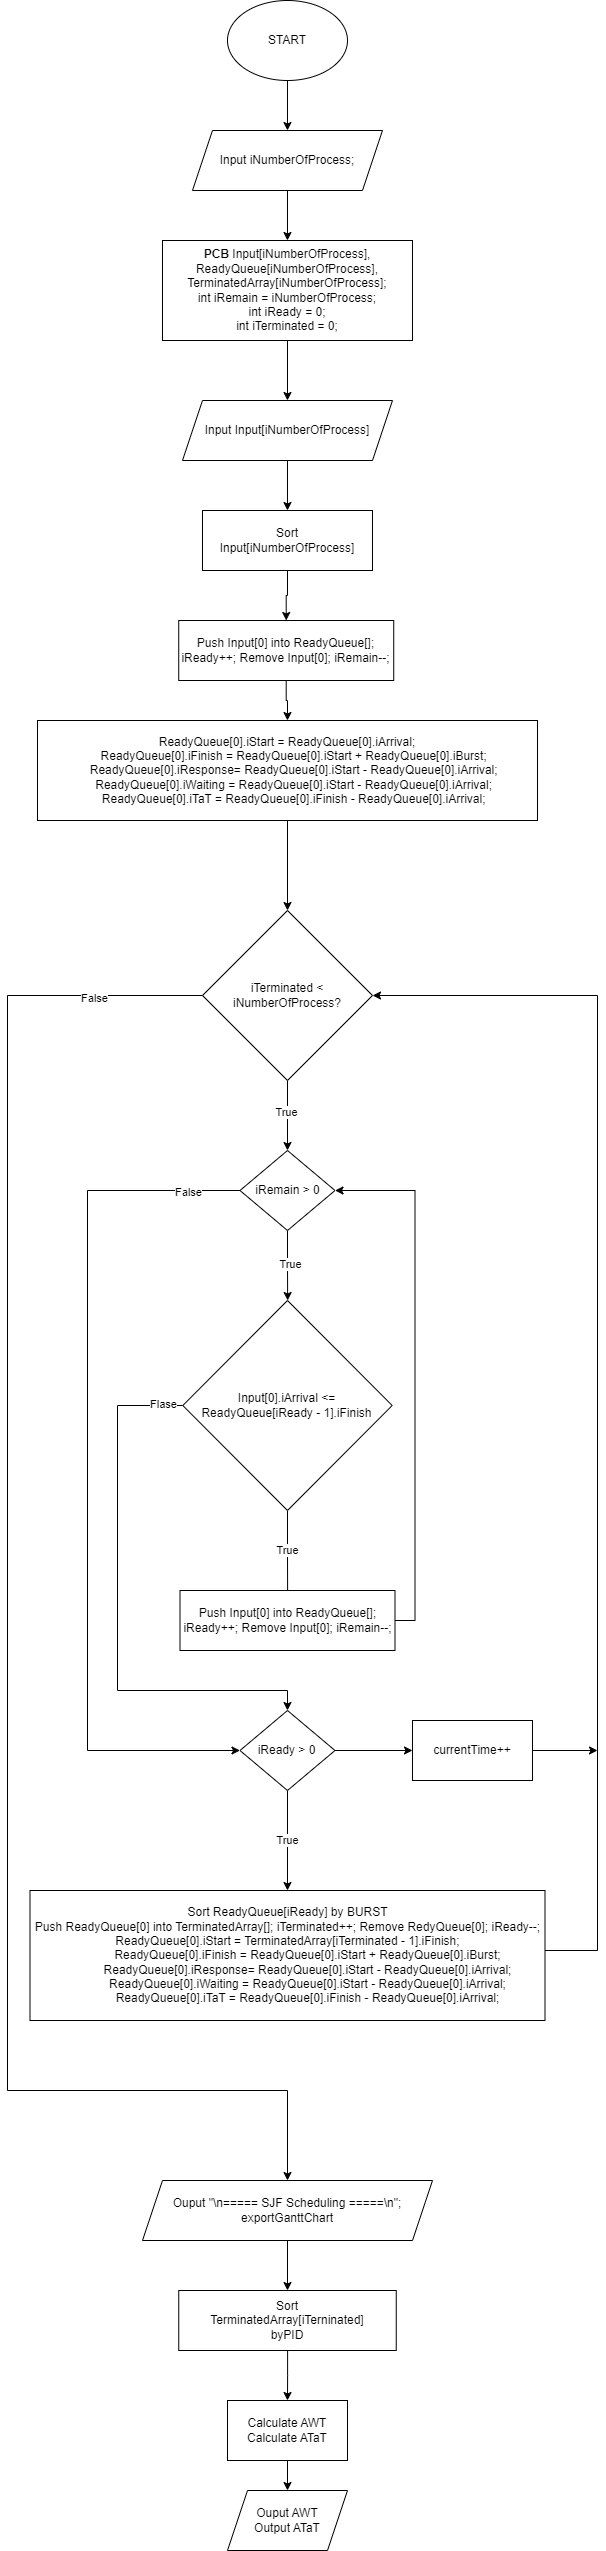

The diagram above was exported from draw.io. Its source (the exported page's mxGraphModel, read from the mxfile embedded in the PNG):
<mxGraphModel dx="1221" dy="1912" grid="1" gridSize="10" guides="1" tooltips="1" connect="1" arrows="1" fold="1" page="1" pageScale="1" pageWidth="827" pageHeight="1169" math="0" shadow="0">
  <root>
    <mxCell id="WIyWlLk6GJQsqaUBKTNV-0" />
    <mxCell id="WIyWlLk6GJQsqaUBKTNV-1" parent="WIyWlLk6GJQsqaUBKTNV-0" />
    <mxCell id="RHTM5c5WMcAFmvEju3uu-50" style="edgeStyle=orthogonalEdgeStyle;rounded=0;orthogonalLoop=1;jettySize=auto;html=1;entryX=0.5;entryY=0;entryDx=0;entryDy=0;" parent="WIyWlLk6GJQsqaUBKTNV-1" source="RHTM5c5WMcAFmvEju3uu-0" target="RHTM5c5WMcAFmvEju3uu-1" edge="1">
      <mxGeometry relative="1" as="geometry" />
    </mxCell>
    <mxCell id="RHTM5c5WMcAFmvEju3uu-0" value="START" style="ellipse;whiteSpace=wrap;html=1;" parent="WIyWlLk6GJQsqaUBKTNV-1" vertex="1">
      <mxGeometry x="339.99" y="-310" width="120" height="80" as="geometry" />
    </mxCell>
    <mxCell id="RHTM5c5WMcAFmvEju3uu-51" style="edgeStyle=orthogonalEdgeStyle;rounded=0;orthogonalLoop=1;jettySize=auto;html=1;" parent="WIyWlLk6GJQsqaUBKTNV-1" source="RHTM5c5WMcAFmvEju3uu-1" target="RHTM5c5WMcAFmvEju3uu-2" edge="1">
      <mxGeometry relative="1" as="geometry" />
    </mxCell>
    <mxCell id="RHTM5c5WMcAFmvEju3uu-1" value="Input iNumberOfProcess;" style="shape=parallelogram;perimeter=parallelogramPerimeter;whiteSpace=wrap;html=1;fixedSize=1;" parent="WIyWlLk6GJQsqaUBKTNV-1" vertex="1">
      <mxGeometry x="304.98" y="-180" width="190" height="60" as="geometry" />
    </mxCell>
    <mxCell id="RHTM5c5WMcAFmvEju3uu-52" style="edgeStyle=orthogonalEdgeStyle;rounded=0;orthogonalLoop=1;jettySize=auto;html=1;entryX=0.5;entryY=0;entryDx=0;entryDy=0;" parent="WIyWlLk6GJQsqaUBKTNV-1" source="RHTM5c5WMcAFmvEju3uu-2" target="RHTM5c5WMcAFmvEju3uu-3" edge="1">
      <mxGeometry relative="1" as="geometry" />
    </mxCell>
    <mxCell id="RHTM5c5WMcAFmvEju3uu-2" value="&lt;b&gt;PCB &lt;/b&gt;Input[iNumberOfProcess], ReadyQueue[iNumberOfProcess], TerminatedArray[iNumberOfProcess];&lt;div&gt;int iRemain = iNumberOfProcess;&lt;/div&gt;&lt;div&gt;int iReady = 0;&lt;/div&gt;&lt;div&gt;int iTerminated = 0;&lt;/div&gt;" style="rounded=0;whiteSpace=wrap;html=1;" parent="WIyWlLk6GJQsqaUBKTNV-1" vertex="1">
      <mxGeometry x="274.98" y="-70" width="250" height="100" as="geometry" />
    </mxCell>
    <mxCell id="RHTM5c5WMcAFmvEju3uu-53" style="edgeStyle=orthogonalEdgeStyle;rounded=0;orthogonalLoop=1;jettySize=auto;html=1;entryX=0.5;entryY=0;entryDx=0;entryDy=0;" parent="WIyWlLk6GJQsqaUBKTNV-1" source="RHTM5c5WMcAFmvEju3uu-3" target="RHTM5c5WMcAFmvEju3uu-5" edge="1">
      <mxGeometry relative="1" as="geometry" />
    </mxCell>
    <mxCell id="RHTM5c5WMcAFmvEju3uu-3" value="Input Input[iNumberOfProcess]" style="shape=parallelogram;perimeter=parallelogramPerimeter;whiteSpace=wrap;html=1;fixedSize=1;" parent="WIyWlLk6GJQsqaUBKTNV-1" vertex="1">
      <mxGeometry x="294.99" y="90" width="210" height="60" as="geometry" />
    </mxCell>
    <mxCell id="RHTM5c5WMcAFmvEju3uu-54" style="edgeStyle=orthogonalEdgeStyle;rounded=0;orthogonalLoop=1;jettySize=auto;html=1;entryX=0.5;entryY=0;entryDx=0;entryDy=0;" parent="WIyWlLk6GJQsqaUBKTNV-1" source="RHTM5c5WMcAFmvEju3uu-5" target="RHTM5c5WMcAFmvEju3uu-6" edge="1">
      <mxGeometry relative="1" as="geometry" />
    </mxCell>
    <mxCell id="RHTM5c5WMcAFmvEju3uu-5" value="Sort&lt;div&gt;Input[iNumberOfProcess]&lt;/div&gt;" style="rounded=0;whiteSpace=wrap;html=1;" parent="WIyWlLk6GJQsqaUBKTNV-1" vertex="1">
      <mxGeometry x="314.98" y="200" width="170" height="60" as="geometry" />
    </mxCell>
    <mxCell id="RHTM5c5WMcAFmvEju3uu-55" style="edgeStyle=orthogonalEdgeStyle;rounded=0;orthogonalLoop=1;jettySize=auto;html=1;entryX=0.5;entryY=0;entryDx=0;entryDy=0;" parent="WIyWlLk6GJQsqaUBKTNV-1" source="RHTM5c5WMcAFmvEju3uu-6" target="RHTM5c5WMcAFmvEju3uu-7" edge="1">
      <mxGeometry relative="1" as="geometry" />
    </mxCell>
    <mxCell id="RHTM5c5WMcAFmvEju3uu-6" value="Push Input[0] into ReadyQueue[]; iReady++; Remove Input[0]; iRemain--;" style="rounded=0;whiteSpace=wrap;html=1;" parent="WIyWlLk6GJQsqaUBKTNV-1" vertex="1">
      <mxGeometry x="291.23" y="310" width="215" height="60" as="geometry" />
    </mxCell>
    <mxCell id="RHTM5c5WMcAFmvEju3uu-56" style="edgeStyle=orthogonalEdgeStyle;rounded=0;orthogonalLoop=1;jettySize=auto;html=1;entryX=0.5;entryY=0;entryDx=0;entryDy=0;" parent="WIyWlLk6GJQsqaUBKTNV-1" source="RHTM5c5WMcAFmvEju3uu-7" target="RHTM5c5WMcAFmvEju3uu-9" edge="1">
      <mxGeometry relative="1" as="geometry" />
    </mxCell>
    <mxCell id="RHTM5c5WMcAFmvEju3uu-7" value="&lt;div&gt;ReadyQueue[0].iStart = ReadyQueue[0].iArrival;&lt;/div&gt;&lt;div&gt;&amp;nbsp; &amp;nbsp; ReadyQueue[0].iFinish = ReadyQueue[0].iStart + ReadyQueue[0].iBurst;&lt;/div&gt;&lt;div&gt;&amp;nbsp; &amp;nbsp; ReadyQueue[0].iResponse= ReadyQueue[0].iStart - ReadyQueue[0].iArrival;&lt;/div&gt;&lt;div&gt;&amp;nbsp; &amp;nbsp; ReadyQueue[0].iWaiting = ReadyQueue[0].iStart - ReadyQueue[0].iArrival;&lt;/div&gt;&lt;div&gt;&amp;nbsp; &amp;nbsp; ReadyQueue[0].iTaT = ReadyQueue[0].iFinish - ReadyQueue[0].iArrival;&lt;/div&gt;" style="rounded=0;whiteSpace=wrap;html=1;" parent="WIyWlLk6GJQsqaUBKTNV-1" vertex="1">
      <mxGeometry x="149.99" y="410" width="500" height="100" as="geometry" />
    </mxCell>
    <mxCell id="RHTM5c5WMcAFmvEju3uu-13" style="edgeStyle=orthogonalEdgeStyle;rounded=0;orthogonalLoop=1;jettySize=auto;html=1;exitX=0.5;exitY=1;exitDx=0;exitDy=0;" parent="WIyWlLk6GJQsqaUBKTNV-1" source="RHTM5c5WMcAFmvEju3uu-9" edge="1">
      <mxGeometry relative="1" as="geometry">
        <mxPoint x="400" y="840" as="targetPoint" />
      </mxGeometry>
    </mxCell>
    <mxCell id="RHTM5c5WMcAFmvEju3uu-15" value="True" style="edgeLabel;html=1;align=center;verticalAlign=middle;resizable=0;points=[];" parent="RHTM5c5WMcAFmvEju3uu-13" connectable="0" vertex="1">
      <mxGeometry x="-0.1206" y="-2" relative="1" as="geometry">
        <mxPoint as="offset" />
      </mxGeometry>
    </mxCell>
    <mxCell id="RHTM5c5WMcAFmvEju3uu-42" style="edgeStyle=orthogonalEdgeStyle;rounded=0;orthogonalLoop=1;jettySize=auto;html=1;exitX=0;exitY=0.5;exitDx=0;exitDy=0;entryX=0.5;entryY=0;entryDx=0;entryDy=0;" parent="WIyWlLk6GJQsqaUBKTNV-1" source="RHTM5c5WMcAFmvEju3uu-9" target="RHTM5c5WMcAFmvEju3uu-41" edge="1">
      <mxGeometry relative="1" as="geometry">
        <mxPoint x="120" y="1740" as="targetPoint" />
        <Array as="points">
          <mxPoint x="120" y="685" />
          <mxPoint x="120" y="1780" />
          <mxPoint x="400" y="1780" />
        </Array>
      </mxGeometry>
    </mxCell>
    <mxCell id="RHTM5c5WMcAFmvEju3uu-43" value="False" style="edgeLabel;html=1;align=center;verticalAlign=middle;resizable=0;points=[];" parent="RHTM5c5WMcAFmvEju3uu-42" connectable="0" vertex="1">
      <mxGeometry x="-0.8701" y="2" relative="1" as="geometry">
        <mxPoint x="-1" as="offset" />
      </mxGeometry>
    </mxCell>
    <mxCell id="RHTM5c5WMcAFmvEju3uu-9" value="iTerminated &amp;lt; iNumberOfProcess?" style="rhombus;whiteSpace=wrap;html=1;" parent="WIyWlLk6GJQsqaUBKTNV-1" vertex="1">
      <mxGeometry x="315" y="600" width="170" height="170" as="geometry" />
    </mxCell>
    <mxCell id="RHTM5c5WMcAFmvEju3uu-17" style="edgeStyle=orthogonalEdgeStyle;rounded=0;orthogonalLoop=1;jettySize=auto;html=1;exitX=0.5;exitY=1;exitDx=0;exitDy=0;" parent="WIyWlLk6GJQsqaUBKTNV-1" source="RHTM5c5WMcAFmvEju3uu-16" edge="1">
      <mxGeometry relative="1" as="geometry">
        <mxPoint x="400.1428571428572" y="990" as="targetPoint" />
      </mxGeometry>
    </mxCell>
    <mxCell id="RHTM5c5WMcAFmvEju3uu-18" value="True" style="edgeLabel;html=1;align=center;verticalAlign=middle;resizable=0;points=[];" parent="RHTM5c5WMcAFmvEju3uu-17" connectable="0" vertex="1">
      <mxGeometry x="-0.0729" y="2" relative="1" as="geometry">
        <mxPoint as="offset" />
      </mxGeometry>
    </mxCell>
    <mxCell id="RHTM5c5WMcAFmvEju3uu-26" style="edgeStyle=orthogonalEdgeStyle;rounded=0;orthogonalLoop=1;jettySize=auto;html=1;exitX=0;exitY=0.5;exitDx=0;exitDy=0;entryX=0;entryY=0.5;entryDx=0;entryDy=0;" parent="WIyWlLk6GJQsqaUBKTNV-1" source="RHTM5c5WMcAFmvEju3uu-16" target="RHTM5c5WMcAFmvEju3uu-25" edge="1">
      <mxGeometry relative="1" as="geometry">
        <Array as="points">
          <mxPoint x="200" y="880" />
          <mxPoint x="200" y="1440" />
        </Array>
      </mxGeometry>
    </mxCell>
    <mxCell id="RHTM5c5WMcAFmvEju3uu-27" value="False" style="edgeLabel;html=1;align=center;verticalAlign=middle;resizable=0;points=[];" parent="RHTM5c5WMcAFmvEju3uu-26" connectable="0" vertex="1">
      <mxGeometry x="-0.8786" y="1" relative="1" as="geometry">
        <mxPoint x="1" as="offset" />
      </mxGeometry>
    </mxCell>
    <mxCell id="RHTM5c5WMcAFmvEju3uu-16" value="iRemain &amp;gt; 0" style="rhombus;whiteSpace=wrap;html=1;" parent="WIyWlLk6GJQsqaUBKTNV-1" vertex="1">
      <mxGeometry x="352.5" y="840" width="95" height="80" as="geometry" />
    </mxCell>
    <mxCell id="RHTM5c5WMcAFmvEju3uu-20" style="edgeStyle=orthogonalEdgeStyle;rounded=0;orthogonalLoop=1;jettySize=auto;html=1;exitX=0.5;exitY=1;exitDx=0;exitDy=0;" parent="WIyWlLk6GJQsqaUBKTNV-1" source="RHTM5c5WMcAFmvEju3uu-19" edge="1">
      <mxGeometry relative="1" as="geometry">
        <mxPoint x="400.1428571428572" y="1290" as="targetPoint" />
      </mxGeometry>
    </mxCell>
    <mxCell id="RHTM5c5WMcAFmvEju3uu-22" value="True" style="edgeLabel;html=1;align=center;verticalAlign=middle;resizable=0;points=[];" parent="RHTM5c5WMcAFmvEju3uu-20" connectable="0" vertex="1">
      <mxGeometry x="-0.1199" relative="1" as="geometry">
        <mxPoint as="offset" />
      </mxGeometry>
    </mxCell>
    <mxCell id="RHTM5c5WMcAFmvEju3uu-28" style="edgeStyle=orthogonalEdgeStyle;rounded=0;orthogonalLoop=1;jettySize=auto;html=1;exitX=0;exitY=0.5;exitDx=0;exitDy=0;entryX=0.5;entryY=0;entryDx=0;entryDy=0;" parent="WIyWlLk6GJQsqaUBKTNV-1" source="RHTM5c5WMcAFmvEju3uu-19" target="RHTM5c5WMcAFmvEju3uu-25" edge="1">
      <mxGeometry relative="1" as="geometry">
        <Array as="points">
          <mxPoint x="230" y="1095" />
          <mxPoint x="230" y="1380" />
          <mxPoint x="400" y="1380" />
        </Array>
      </mxGeometry>
    </mxCell>
    <mxCell id="RHTM5c5WMcAFmvEju3uu-29" value="Flase" style="edgeLabel;html=1;align=center;verticalAlign=middle;resizable=0;points=[];" parent="RHTM5c5WMcAFmvEju3uu-28" connectable="0" vertex="1">
      <mxGeometry x="-0.9222" y="-2" relative="1" as="geometry">
        <mxPoint x="1" as="offset" />
      </mxGeometry>
    </mxCell>
    <mxCell id="RHTM5c5WMcAFmvEju3uu-19" value="Input[0].iArrival &amp;lt;= ReadyQueue[iReady - 1].iFinish" style="rhombus;whiteSpace=wrap;html=1;" parent="WIyWlLk6GJQsqaUBKTNV-1" vertex="1">
      <mxGeometry x="295.31" y="990" width="209.37" height="210" as="geometry" />
    </mxCell>
    <mxCell id="RHTM5c5WMcAFmvEju3uu-24" style="edgeStyle=orthogonalEdgeStyle;rounded=0;orthogonalLoop=1;jettySize=auto;html=1;exitX=1;exitY=0.5;exitDx=0;exitDy=0;entryX=1;entryY=0.5;entryDx=0;entryDy=0;" parent="WIyWlLk6GJQsqaUBKTNV-1" source="RHTM5c5WMcAFmvEju3uu-23" target="RHTM5c5WMcAFmvEju3uu-16" edge="1">
      <mxGeometry relative="1" as="geometry">
        <mxPoint x="560" y="880" as="targetPoint" />
      </mxGeometry>
    </mxCell>
    <mxCell id="RHTM5c5WMcAFmvEju3uu-23" value="Push Input[0] into ReadyQueue[]; iReady++; Remove Input[0]; iRemain--;" style="rounded=0;whiteSpace=wrap;html=1;" parent="WIyWlLk6GJQsqaUBKTNV-1" vertex="1">
      <mxGeometry x="292.5" y="1280" width="215" height="60" as="geometry" />
    </mxCell>
    <mxCell id="RHTM5c5WMcAFmvEju3uu-32" value="" style="edgeStyle=orthogonalEdgeStyle;rounded=0;orthogonalLoop=1;jettySize=auto;html=1;" parent="WIyWlLk6GJQsqaUBKTNV-1" source="RHTM5c5WMcAFmvEju3uu-25" target="RHTM5c5WMcAFmvEju3uu-31" edge="1">
      <mxGeometry relative="1" as="geometry" />
    </mxCell>
    <mxCell id="RHTM5c5WMcAFmvEju3uu-35" value="True" style="edgeLabel;html=1;align=center;verticalAlign=middle;resizable=0;points=[];" parent="RHTM5c5WMcAFmvEju3uu-32" connectable="0" vertex="1">
      <mxGeometry x="-0.019" relative="1" as="geometry">
        <mxPoint as="offset" />
      </mxGeometry>
    </mxCell>
    <mxCell id="2T3i-R0iNI2BNeE-qqAH-30" style="edgeStyle=orthogonalEdgeStyle;rounded=0;orthogonalLoop=1;jettySize=auto;html=1;entryX=0;entryY=0.5;entryDx=0;entryDy=0;" edge="1" parent="WIyWlLk6GJQsqaUBKTNV-1" source="RHTM5c5WMcAFmvEju3uu-25" target="2T3i-R0iNI2BNeE-qqAH-28">
      <mxGeometry relative="1" as="geometry" />
    </mxCell>
    <mxCell id="RHTM5c5WMcAFmvEju3uu-25" value="iReady &amp;gt; 0" style="rhombus;whiteSpace=wrap;html=1;" parent="WIyWlLk6GJQsqaUBKTNV-1" vertex="1">
      <mxGeometry x="352.49" y="1400" width="95" height="80" as="geometry" />
    </mxCell>
    <mxCell id="RHTM5c5WMcAFmvEju3uu-37" style="edgeStyle=orthogonalEdgeStyle;rounded=0;orthogonalLoop=1;jettySize=auto;html=1;entryX=1;entryY=0.5;entryDx=0;entryDy=0;" parent="WIyWlLk6GJQsqaUBKTNV-1" source="RHTM5c5WMcAFmvEju3uu-31" target="RHTM5c5WMcAFmvEju3uu-9" edge="1">
      <mxGeometry relative="1" as="geometry">
        <mxPoint x="680" y="680" as="targetPoint" />
        <Array as="points">
          <mxPoint x="710" y="1640" />
          <mxPoint x="710" y="685" />
        </Array>
      </mxGeometry>
    </mxCell>
    <mxCell id="RHTM5c5WMcAFmvEju3uu-31" value="Sort ReadyQueue[iReady] by BURST&lt;br&gt;Push ReadyQueue[0] into TerminatedArray[]; iTerminated++; Remove RedyQueue[0]; iReady--;&lt;div&gt;&lt;div&gt;ReadyQueue[0].iStart = TerminatedArray[iTerminated - 1].iFinish;&lt;/div&gt;&lt;div&gt;&amp;nbsp; &amp;nbsp; &amp;nbsp; &amp;nbsp; &amp;nbsp; &amp;nbsp; ReadyQueue[0].iFinish = ReadyQueue[0].iStart + ReadyQueue[0].iBurst;&lt;/div&gt;&lt;div&gt;&amp;nbsp; &amp;nbsp; &amp;nbsp; &amp;nbsp; &amp;nbsp; &amp;nbsp; ReadyQueue[0].iResponse= ReadyQueue[0].iStart - ReadyQueue[0].iArrival;&lt;/div&gt;&lt;div&gt;&amp;nbsp; &amp;nbsp; &amp;nbsp; &amp;nbsp; &amp;nbsp; &amp;nbsp; ReadyQueue[0].iWaiting = ReadyQueue[0].iStart - ReadyQueue[0].iArrival;&lt;/div&gt;&lt;div&gt;&amp;nbsp; &amp;nbsp; &amp;nbsp; &amp;nbsp; &amp;nbsp; &amp;nbsp; ReadyQueue[0].iTaT = ReadyQueue[0].iFinish - ReadyQueue[0].iArrival;&lt;/div&gt;&lt;/div&gt;" style="rounded=0;whiteSpace=wrap;html=1;" parent="WIyWlLk6GJQsqaUBKTNV-1" vertex="1">
      <mxGeometry x="142.50000000000003" y="1580" width="515" height="130" as="geometry" />
    </mxCell>
    <mxCell id="tXjyBgNxRy0V2q-q1vUe-1" style="edgeStyle=orthogonalEdgeStyle;rounded=0;orthogonalLoop=1;jettySize=auto;html=1;entryX=0.5;entryY=0;entryDx=0;entryDy=0;" parent="WIyWlLk6GJQsqaUBKTNV-1" source="RHTM5c5WMcAFmvEju3uu-41" target="RHTM5c5WMcAFmvEju3uu-44" edge="1">
      <mxGeometry relative="1" as="geometry" />
    </mxCell>
    <mxCell id="RHTM5c5WMcAFmvEju3uu-41" value="Ouput&amp;nbsp;&quot;\n===== SJF Scheduling =====\n&quot;;&lt;div&gt;exportGanttChart&lt;br&gt;&lt;/div&gt;" style="shape=parallelogram;perimeter=parallelogramPerimeter;whiteSpace=wrap;html=1;fixedSize=1;" parent="WIyWlLk6GJQsqaUBKTNV-1" vertex="1">
      <mxGeometry x="255" y="1870" width="290" height="60" as="geometry" />
    </mxCell>
    <mxCell id="RHTM5c5WMcAFmvEju3uu-49" style="edgeStyle=orthogonalEdgeStyle;rounded=0;orthogonalLoop=1;jettySize=auto;html=1;entryX=0.5;entryY=0;entryDx=0;entryDy=0;" parent="WIyWlLk6GJQsqaUBKTNV-1" source="RHTM5c5WMcAFmvEju3uu-44" target="RHTM5c5WMcAFmvEju3uu-45" edge="1">
      <mxGeometry relative="1" as="geometry" />
    </mxCell>
    <mxCell id="RHTM5c5WMcAFmvEju3uu-44" value="Sort&lt;div&gt;TerminatedArray[iTerninated]&lt;/div&gt;&lt;div&gt;byPID&lt;/div&gt;" style="rounded=0;whiteSpace=wrap;html=1;" parent="WIyWlLk6GJQsqaUBKTNV-1" vertex="1">
      <mxGeometry x="291.25" y="1980" width="217.5" height="60" as="geometry" />
    </mxCell>
    <mxCell id="RHTM5c5WMcAFmvEju3uu-47" style="edgeStyle=orthogonalEdgeStyle;rounded=0;orthogonalLoop=1;jettySize=auto;html=1;entryX=0.5;entryY=0;entryDx=0;entryDy=0;" parent="WIyWlLk6GJQsqaUBKTNV-1" source="RHTM5c5WMcAFmvEju3uu-45" target="RHTM5c5WMcAFmvEju3uu-46" edge="1">
      <mxGeometry relative="1" as="geometry" />
    </mxCell>
    <mxCell id="RHTM5c5WMcAFmvEju3uu-45" value="Calculate AWT&lt;div&gt;Calculate ATaT&lt;/div&gt;" style="rounded=0;whiteSpace=wrap;html=1;" parent="WIyWlLk6GJQsqaUBKTNV-1" vertex="1">
      <mxGeometry x="340" y="2090" width="120" height="60" as="geometry" />
    </mxCell>
    <mxCell id="RHTM5c5WMcAFmvEju3uu-46" value="Ouput AWT&lt;div&gt;Output ATaT&lt;/div&gt;" style="shape=parallelogram;perimeter=parallelogramPerimeter;whiteSpace=wrap;html=1;fixedSize=1;" parent="WIyWlLk6GJQsqaUBKTNV-1" vertex="1">
      <mxGeometry x="340" y="2180" width="120" height="60" as="geometry" />
    </mxCell>
    <mxCell id="2T3i-R0iNI2BNeE-qqAH-29" style="edgeStyle=orthogonalEdgeStyle;rounded=0;orthogonalLoop=1;jettySize=auto;html=1;" edge="1" parent="WIyWlLk6GJQsqaUBKTNV-1" source="2T3i-R0iNI2BNeE-qqAH-28">
      <mxGeometry relative="1" as="geometry">
        <mxPoint x="710" y="1440" as="targetPoint" />
      </mxGeometry>
    </mxCell>
    <mxCell id="2T3i-R0iNI2BNeE-qqAH-28" value="currentTime++" style="rounded=0;whiteSpace=wrap;html=1;" vertex="1" parent="WIyWlLk6GJQsqaUBKTNV-1">
      <mxGeometry x="524.98" y="1410" width="120" height="60" as="geometry" />
    </mxCell>
  </root>
</mxGraphModel>